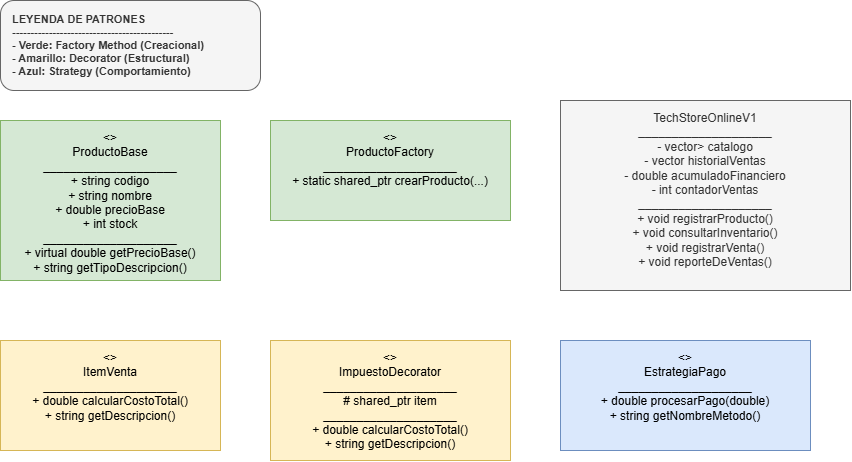

The diagram above was exported from draw.io. Its source (the exported page's mxGraphModel, read from the mxfile embedded in the PNG):
<mxGraphModel dx="1030" dy="710" grid="1" gridSize="10" guides="1" tooltips="1" connect="1" arrows="1" fold="1" page="1" pageScale="1" pageWidth="827" pageHeight="1169" math="0" shadow="0">
  <root>
    <mxCell id="0" />
    <mxCell id="1" parent="0" />
    <mxCell id="leyenda" parent="1" style="rounded=1;whiteSpace=wrap;html=1;fillColor=#f5f5f5;strokeColor=#666666;fontColor=#333333;align=left;spacingLeft=10;fontSize=11;fontStyle=1" value="LEYENDA DE PATRONES&#10;--------------------------------------------&#10;- Verde: Factory Method (Creacional)&#10;- Amarillo: Decorator (Estructural)&#10;- Azul: Strategy (Comportamiento)" vertex="1">
      <mxGeometry height="90" width="260" x="40" y="30" as="geometry" />
    </mxCell>
    <mxCell id="prod_base" parent="1" style="rounded=0;whiteSpace=wrap;html=1;fillColor=#d5e8d4;strokeColor=#82b366;fontColor=#000000;align=center;verticalAlign=top;spacingTop=4;" value="&lt;&lt;abstract&gt;&gt;&#10;ProductoBase&#10;____________________&#10;+ string codigo&#10;+ string nombre&#10;+ double precioBase&#10;+ int stock&#10;____________________&#10;+ virtual double getPrecioBase()&#10;+ string getTipoDescripcion()" vertex="1">
      <mxGeometry height="160" width="220" x="40" y="150" as="geometry" />
    </mxCell>
    <mxCell id="factory" parent="1" style="rounded=0;whiteSpace=wrap;html=1;fillColor=#d5e8d4;strokeColor=#82b366;fontColor=#000000;align=center;verticalAlign=top;spacingTop=4;" value="&lt;&lt;static&gt;&gt;&#10;ProductoFactory&#10;____________________&#10;+ static shared_ptr&lt;ProductoBase&gt; crearProducto(...)" vertex="1">
      <mxGeometry height="100" width="240" x="310" y="150" as="geometry" />
    </mxCell>
    <mxCell id="item_venta" parent="1" style="rounded=0;whiteSpace=wrap;html=1;fillColor=#fff2cc;strokeColor=#d6b656;fontColor=#000000;align=center;verticalAlign=top;spacingTop=4;" value="&lt;&lt;interface&gt;&gt;&#10;ItemVenta&#10;____________________&#10;+ double calcularCostoTotal()&#10;+ string getDescripcion()" vertex="1">
      <mxGeometry height="110" width="220" x="40" y="370" as="geometry" />
    </mxCell>
    <mxCell id="imp_dec" parent="1" style="rounded=0;whiteSpace=wrap;html=1;fillColor=#fff2cc;strokeColor=#d6b656;fontColor=#000000;align=center;verticalAlign=top;spacingTop=4;" value="&lt;&lt;abstract&gt;&gt;&#10;ImpuestoDecorator&#10;____________________&#10;# shared_ptr&lt;ItemVenta&gt; item&#10;____________________&#10;+ double calcularCostoTotal()&#10;+ string getDescripcion()" vertex="1">
      <mxGeometry height="120" width="240" x="310" y="370" as="geometry" />
    </mxCell>
    <mxCell id="est_pago" parent="1" style="rounded=0;whiteSpace=wrap;html=1;fillColor=#dae8fc;strokeColor=#6c8ebf;fontColor=#000000;align=center;verticalAlign=top;spacingTop=4;" value="&lt;&lt;interface&gt;&gt;&#10;EstrategiaPago&#10;____________________&#10;+ double procesarPago(double)&#10;+ string getNombreMetodo()" vertex="1">
      <mxGeometry height="110" width="250" x="600" y="370" as="geometry" />
    </mxCell>
    <mxCell id="tienda_v1" parent="1" style="rounded=0;whiteSpace=wrap;html=1;fillColor=#f5f5f5;strokeColor=#666666;fontColor=#333333;align=center;verticalAlign=top;spacingTop=4;" value="TechStoreOnlineV1&#10;____________________&#10;- vector&lt;shared_ptr&lt;ProductoBase&gt;&gt; catalogo&#10;- vector&lt;VentaInfo&gt; historialVentas&#10;- double acumuladoFinanciero&#10;- int contadorVentas&#10;____________________&#10;+ void registrarProducto()&#10;+ void consultarInventario()&#10;+ void registrarVenta()&#10;+ void reporteDeVentas()" vertex="1">
      <mxGeometry height="190" width="290" x="600" y="130" as="geometry" />
    </mxCell>
  </root>
</mxGraphModel>